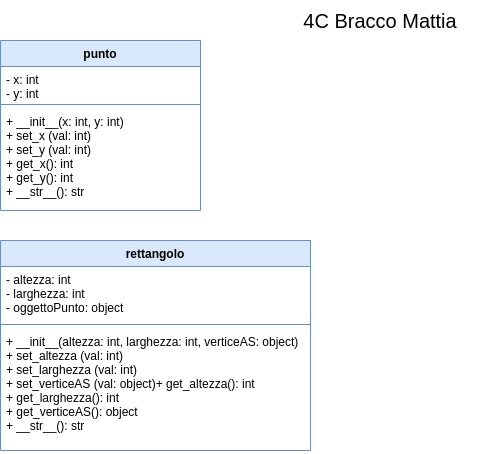

The diagram above was exported from draw.io. Its source (the exported page's mxGraphModel, read from the mxfile embedded in the PNG):
<mxGraphModel dx="1422" dy="772" grid="1" gridSize="10" guides="1" tooltips="1" connect="1" arrows="1" fold="1" page="1" pageScale="1" pageWidth="827" pageHeight="1169" math="0" shadow="0">
  <root>
    <mxCell id="0" />
    <mxCell id="1" parent="0" />
    <mxCell id="k2Y7xGHicYEH0l_hrGMo-1" value="punto" style="swimlane;fontStyle=1;align=center;verticalAlign=top;childLayout=stackLayout;horizontal=1;startSize=26;horizontalStack=0;resizeParent=1;resizeParentMax=0;resizeLast=0;collapsible=1;marginBottom=0;fillColor=#dae8fc;strokeColor=#6c8ebf;" vertex="1" parent="1">
      <mxGeometry x="40" y="40" width="200" height="170" as="geometry">
        <mxRectangle x="40" y="80" width="70" height="30" as="alternateBounds" />
      </mxGeometry>
    </mxCell>
    <mxCell id="k2Y7xGHicYEH0l_hrGMo-2" value="- x: int&#10;- y: int&#10;" style="text;strokeColor=none;fillColor=none;align=left;verticalAlign=top;spacingLeft=4;spacingRight=4;overflow=hidden;rotatable=0;points=[[0,0.5],[1,0.5]];portConstraint=eastwest;" vertex="1" parent="k2Y7xGHicYEH0l_hrGMo-1">
      <mxGeometry y="26" width="200" height="34" as="geometry" />
    </mxCell>
    <mxCell id="k2Y7xGHicYEH0l_hrGMo-3" value="" style="line;strokeWidth=1;fillColor=none;align=left;verticalAlign=middle;spacingTop=-1;spacingLeft=3;spacingRight=3;rotatable=0;labelPosition=right;points=[];portConstraint=eastwest;strokeColor=inherit;" vertex="1" parent="k2Y7xGHicYEH0l_hrGMo-1">
      <mxGeometry y="60" width="200" height="8" as="geometry" />
    </mxCell>
    <mxCell id="k2Y7xGHicYEH0l_hrGMo-4" value="+ __init__(x: int, y: int) &#10;+ set_x (val: int)&#10;+ set_y (val: int)&#10;+ get_x(): int&#10;+ get_y(): int&#10;+ __str__(): str&#10;" style="text;strokeColor=none;fillColor=none;align=left;verticalAlign=top;spacingLeft=4;spacingRight=4;overflow=hidden;rotatable=0;points=[[0,0.5],[1,0.5]];portConstraint=eastwest;" vertex="1" parent="k2Y7xGHicYEH0l_hrGMo-1">
      <mxGeometry y="68" width="200" height="102" as="geometry" />
    </mxCell>
    <mxCell id="k2Y7xGHicYEH0l_hrGMo-5" value="&lt;font style=&quot;font-size: 20px;&quot;&gt;4C Bracco Mattia&lt;/font&gt;" style="text;html=1;strokeColor=none;fillColor=none;align=center;verticalAlign=middle;whiteSpace=wrap;rounded=0;" vertex="1" parent="1">
      <mxGeometry x="320" width="200" height="40" as="geometry" />
    </mxCell>
    <mxCell id="k2Y7xGHicYEH0l_hrGMo-22" value="rettangolo" style="swimlane;fontStyle=1;align=center;verticalAlign=top;childLayout=stackLayout;horizontal=1;startSize=26;horizontalStack=0;resizeParent=1;resizeParentMax=0;resizeLast=0;collapsible=1;marginBottom=0;fillColor=#dae8fc;strokeColor=#6c8ebf;" vertex="1" parent="1">
      <mxGeometry x="40" y="240" width="310" height="210" as="geometry">
        <mxRectangle x="40" y="80" width="70" height="30" as="alternateBounds" />
      </mxGeometry>
    </mxCell>
    <mxCell id="k2Y7xGHicYEH0l_hrGMo-23" value="- altezza: int&#10;- larghezza: int&#10;- oggettoPunto: object&#10;&#10;" style="text;strokeColor=none;fillColor=none;align=left;verticalAlign=top;spacingLeft=4;spacingRight=4;overflow=hidden;rotatable=0;points=[[0,0.5],[1,0.5]];portConstraint=eastwest;" vertex="1" parent="k2Y7xGHicYEH0l_hrGMo-22">
      <mxGeometry y="26" width="310" height="54" as="geometry" />
    </mxCell>
    <mxCell id="k2Y7xGHicYEH0l_hrGMo-24" value="" style="line;strokeWidth=1;fillColor=none;align=left;verticalAlign=middle;spacingTop=-1;spacingLeft=3;spacingRight=3;rotatable=0;labelPosition=right;points=[];portConstraint=eastwest;strokeColor=inherit;" vertex="1" parent="k2Y7xGHicYEH0l_hrGMo-22">
      <mxGeometry y="80" width="310" height="8" as="geometry" />
    </mxCell>
    <mxCell id="k2Y7xGHicYEH0l_hrGMo-25" value="+ __init__(altezza: int, larghezza: int, verticeAS: object) &#10;+ set_altezza (val: int)&#10;+ set_larghezza (val: int)&#10;+ set_verticeAS (val: object)+ get_altezza(): int&#10;+ get_larghezza(): int&#10;+ get_verticeAS(): object&#10;+ __str__(): str&#10;" style="text;strokeColor=none;fillColor=none;align=left;verticalAlign=top;spacingLeft=4;spacingRight=4;overflow=hidden;rotatable=0;points=[[0,0.5],[1,0.5]];portConstraint=eastwest;" vertex="1" parent="k2Y7xGHicYEH0l_hrGMo-22">
      <mxGeometry y="88" width="310" height="122" as="geometry" />
    </mxCell>
  </root>
</mxGraphModel>